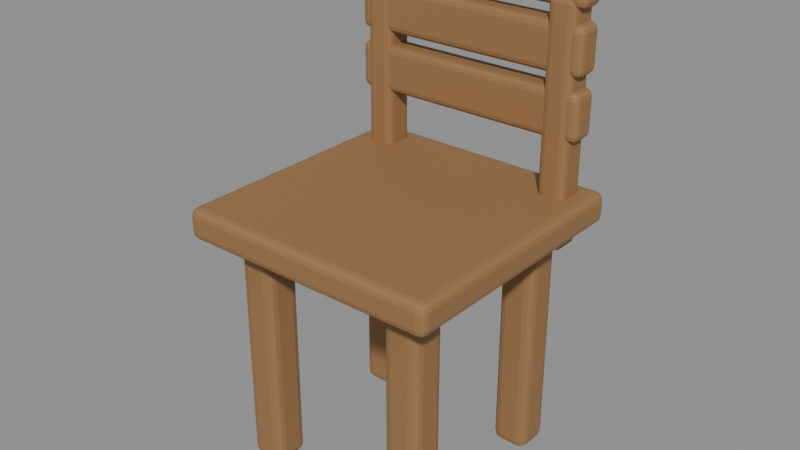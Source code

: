 # Source: best.blend  (saved by Blender 5.2.45; exported with 4.5.12 LTS)
import bpy
from mathutils import Matrix  # noqa: F401  (used for matrix-valued properties, if any)

bpy.ops.wm.read_factory_settings(use_empty=True)
scene = bpy.context.scene
scene.name = 'Scene'

# ---- materials (node trees are filled in below, after node groups)
mat_wood = bpy.data.materials.new('wood')
mat_wood.diffuse_color = (0.3095, 0.162, 0.06301, 1.0)

# ---- material node trees
mat_wood.use_nodes = True; mat_wood.node_tree.nodes.clear()
_N = mat_wood.node_tree.nodes; _L = mat_wood.node_tree.links
n0 = _N.new('ShaderNodeBsdfPrincipled'); n0.name = 'Principled BSDF'; n0.location = (-200, 100)
n0.inputs[0].default_value = (0.3095, 0.162, 0.06301, 1.0)
n0.inputs[2].default_value = 0.65
n0.inputs[10].default_value = 0.005
n1 = _N.new('ShaderNodeOutputMaterial'); n1.name = 'Material Output'; n1.location = (200, 100)
_L.new(n0.outputs[0], n1.inputs[0])
n1.is_active_output = True

# ---- meshes
me_cube = bpy.data.meshes.new('Cube')
me_cube.from_pydata([(-0.06, -0.06, -0.39), (-0.06, -0.06, 0.39), (-0.06, 0.06, -0.39), (-0.06, 0.06, 0.39), (0.06, -0.06, -0.39), (0.06, -0.06, 0.39), (0.06, 0.06, -0.39), (0.06, 0.06, 0.39)], [], [(0, 1, 3, 2), (2, 3, 7, 6), (6, 7, 5, 4), (4, 5, 1, 0), (2, 6, 4, 0), (7, 3, 1, 5)])
_uv = me_cube.uv_layers.new(name='UVMap')
_uv.uv.foreach_set('vector', [0.375, 0.0, 0.625, 0.0, 0.625, 0.25, 0.375, 0.25, 0.375, 0.25, 0.625, 0.25, 0.625, 0.5, 0.375, 0.5, 0.375, 0.5, 0.625, 0.5, 0.625, 0.75, 0.375, 0.75, 0.375, 0.75, 0.625, 0.75, 0.625, 1.0, 0.375, 1.0, 0.125, 0.5, 0.375, 0.5, 0.375, 0.75, 0.125, 0.75, 0.625, 0.5, 0.875, 0.5, 0.875, 0.75, 0.625, 0.75])
me_cube.materials.append(mat_wood)
me_cube.update()
me_cube_001 = bpy.data.meshes.new('Cube.001')
me_cube_001.from_pydata([(-0.06, -0.06, -0.39), (-0.06, -0.06, 0.39), (-0.06, 0.06, -0.39), (-0.06, 0.06, 0.39), (0.06, -0.06, -0.39), (0.06, -0.06, 0.39), (0.06, 0.06, -0.39), (0.06, 0.06, 0.39)], [], [(0, 1, 3, 2), (2, 3, 7, 6), (6, 7, 5, 4), (4, 5, 1, 0), (2, 6, 4, 0), (7, 3, 1, 5)])
_uv = me_cube_001.uv_layers.new(name='UVMap')
_uv.uv.foreach_set('vector', [0.375, 0.0, 0.625, 0.0, 0.625, 0.25, 0.375, 0.25, 0.375, 0.25, 0.625, 0.25, 0.625, 0.5, 0.375, 0.5, 0.375, 0.5, 0.625, 0.5, 0.625, 0.75, 0.375, 0.75, 0.375, 0.75, 0.625, 0.75, 0.625, 1.0, 0.375, 1.0, 0.125, 0.5, 0.375, 0.5, 0.375, 0.75, 0.125, 0.75, 0.625, 0.5, 0.875, 0.5, 0.875, 0.75, 0.625, 0.75])
me_cube_001.materials.append(mat_wood)
me_cube_001.update()
me_cube_002 = bpy.data.meshes.new('Cube.002')
me_cube_002.from_pydata([(-0.06, -0.06, -0.39), (-0.06, -0.06, 0.39), (-0.06, 0.06, -0.39), (-0.06, 0.06, 0.39), (0.06, -0.06, -0.39), (0.06, -0.06, 0.39), (0.06, 0.06, -0.39), (0.06, 0.06, 0.39)], [], [(0, 1, 3, 2), (2, 3, 7, 6), (6, 7, 5, 4), (4, 5, 1, 0), (2, 6, 4, 0), (7, 3, 1, 5)])
_uv = me_cube_002.uv_layers.new(name='UVMap')
_uv.uv.foreach_set('vector', [0.375, 0.0, 0.625, 0.0, 0.625, 0.25, 0.375, 0.25, 0.375, 0.25, 0.625, 0.25, 0.625, 0.5, 0.375, 0.5, 0.375, 0.5, 0.625, 0.5, 0.625, 0.75, 0.375, 0.75, 0.375, 0.75, 0.625, 0.75, 0.625, 1.0, 0.375, 1.0, 0.125, 0.5, 0.375, 0.5, 0.375, 0.75, 0.125, 0.75, 0.625, 0.5, 0.875, 0.5, 0.875, 0.75, 0.625, 0.75])
me_cube_002.materials.append(mat_wood)
me_cube_002.update()
me_cube_003 = bpy.data.meshes.new('Cube.003')
me_cube_003.from_pydata([(-0.06, -0.06, -0.39), (-0.06, -0.06, 0.39), (-0.06, 0.06, -0.39), (-0.06, 0.06, 0.39), (0.06, -0.06, -0.39), (0.06, -0.06, 0.39), (0.06, 0.06, -0.39), (0.06, 0.06, 0.39)], [], [(0, 1, 3, 2), (2, 3, 7, 6), (6, 7, 5, 4), (4, 5, 1, 0), (2, 6, 4, 0), (7, 3, 1, 5)])
_uv = me_cube_003.uv_layers.new(name='UVMap')
_uv.uv.foreach_set('vector', [0.375, 0.0, 0.625, 0.0, 0.625, 0.25, 0.375, 0.25, 0.375, 0.25, 0.625, 0.25, 0.625, 0.5, 0.375, 0.5, 0.375, 0.5, 0.625, 0.5, 0.625, 0.75, 0.375, 0.75, 0.375, 0.75, 0.625, 0.75, 0.625, 1.0, 0.375, 1.0, 0.125, 0.5, 0.375, 0.5, 0.375, 0.75, 0.125, 0.75, 0.625, 0.5, 0.875, 0.5, 0.875, 0.75, 0.625, 0.75])
me_cube_003.materials.append(mat_wood)
me_cube_003.update()
me_cube_004 = bpy.data.meshes.new('Cube.004')
me_cube_004.from_pydata([(-0.425, -0.425, -0.05), (-0.425, -0.425, 0.05), (-0.425, 0.425, -0.05), (-0.425, 0.425, 0.05), (0.425, -0.425, -0.05), (0.425, -0.425, 0.05), (0.425, 0.425, -0.05), (0.425, 0.425, 0.05)], [], [(0, 1, 3, 2), (2, 3, 7, 6), (6, 7, 5, 4), (4, 5, 1, 0), (2, 6, 4, 0), (7, 3, 1, 5)])
_uv = me_cube_004.uv_layers.new(name='UVMap')
_uv.uv.foreach_set('vector', [0.375, 0.0, 0.625, 0.0, 0.625, 0.25, 0.375, 0.25, 0.375, 0.25, 0.625, 0.25, 0.625, 0.5, 0.375, 0.5, 0.375, 0.5, 0.625, 0.5, 0.625, 0.75, 0.375, 0.75, 0.375, 0.75, 0.625, 0.75, 0.625, 1.0, 0.375, 1.0, 0.125, 0.5, 0.375, 0.5, 0.375, 0.75, 0.125, 0.75, 0.625, 0.5, 0.875, 0.5, 0.875, 0.75, 0.625, 0.75])
me_cube_004.materials.append(mat_wood)
me_cube_004.update()
me_cube_005 = bpy.data.meshes.new('Cube.005')
me_cube_005.from_pydata([(-0.045, -0.05, -0.38), (-0.045, -0.05, 0.38), (-0.045, 0.05, -0.38), (-0.045, 0.05, 0.38), (0.045, -0.05, -0.38), (0.045, -0.05, 0.38), (0.045, 0.05, -0.38), (0.045, 0.05, 0.38)], [], [(0, 1, 3, 2), (2, 3, 7, 6), (6, 7, 5, 4), (4, 5, 1, 0), (2, 6, 4, 0), (7, 3, 1, 5)])
_uv = me_cube_005.uv_layers.new(name='UVMap')
_uv.uv.foreach_set('vector', [0.375, 0.0, 0.625, 0.0, 0.625, 0.25, 0.375, 0.25, 0.375, 0.25, 0.625, 0.25, 0.625, 0.5, 0.375, 0.5, 0.375, 0.5, 0.625, 0.5, 0.625, 0.75, 0.375, 0.75, 0.375, 0.75, 0.625, 0.75, 0.625, 1.0, 0.375, 1.0, 0.125, 0.5, 0.375, 0.5, 0.375, 0.75, 0.125, 0.75, 0.625, 0.5, 0.875, 0.5, 0.875, 0.75, 0.625, 0.75])
me_cube_005.materials.append(mat_wood)
me_cube_005.update()
me_cube_006 = bpy.data.meshes.new('Cube.006')
me_cube_006.from_pydata([(-0.045, -0.05, -0.38), (-0.045, -0.05, 0.38), (-0.045, 0.05, -0.38), (-0.045, 0.05, 0.38), (0.045, -0.05, -0.38), (0.045, -0.05, 0.38), (0.045, 0.05, -0.38), (0.045, 0.05, 0.38)], [], [(0, 1, 3, 2), (2, 3, 7, 6), (6, 7, 5, 4), (4, 5, 1, 0), (2, 6, 4, 0), (7, 3, 1, 5)])
_uv = me_cube_006.uv_layers.new(name='UVMap')
_uv.uv.foreach_set('vector', [0.375, 0.0, 0.625, 0.0, 0.625, 0.25, 0.375, 0.25, 0.375, 0.25, 0.625, 0.25, 0.625, 0.5, 0.375, 0.5, 0.375, 0.5, 0.625, 0.5, 0.625, 0.75, 0.375, 0.75, 0.375, 0.75, 0.625, 0.75, 0.625, 1.0, 0.375, 1.0, 0.125, 0.5, 0.375, 0.5, 0.375, 0.75, 0.125, 0.75, 0.625, 0.5, 0.875, 0.5, 0.875, 0.75, 0.625, 0.75])
me_cube_006.materials.append(mat_wood)
me_cube_006.update()
me_cube_007 = bpy.data.meshes.new('Cube.007')
me_cube_007.from_pydata([(-0.39, -0.045, -0.075), (-0.39, -0.045, 0.075), (-0.39, 0.045, -0.075), (-0.39, 0.045, 0.075), (0.39, -0.045, -0.075), (0.39, -0.045, 0.075), (0.39, 0.045, -0.075), (0.39, 0.045, 0.075)], [], [(0, 1, 3, 2), (2, 3, 7, 6), (6, 7, 5, 4), (4, 5, 1, 0), (2, 6, 4, 0), (7, 3, 1, 5)])
_uv = me_cube_007.uv_layers.new(name='UVMap')
_uv.uv.foreach_set('vector', [0.375, 0.0, 0.625, 0.0, 0.625, 0.25, 0.375, 0.25, 0.375, 0.25, 0.625, 0.25, 0.625, 0.5, 0.375, 0.5, 0.375, 0.5, 0.625, 0.5, 0.625, 0.75, 0.375, 0.75, 0.375, 0.75, 0.625, 0.75, 0.625, 1.0, 0.375, 1.0, 0.125, 0.5, 0.375, 0.5, 0.375, 0.75, 0.125, 0.75, 0.625, 0.5, 0.875, 0.5, 0.875, 0.75, 0.625, 0.75])
me_cube_007.materials.append(mat_wood)
me_cube_007.update()
me_cube_008 = bpy.data.meshes.new('Cube.008')
me_cube_008.from_pydata([(-0.39, -0.045, -0.075), (-0.39, -0.045, 0.075), (-0.39, 0.045, -0.075), (-0.39, 0.045, 0.075), (0.39, -0.045, -0.075), (0.39, -0.045, 0.075), (0.39, 0.045, -0.075), (0.39, 0.045, 0.075)], [], [(0, 1, 3, 2), (2, 3, 7, 6), (6, 7, 5, 4), (4, 5, 1, 0), (2, 6, 4, 0), (7, 3, 1, 5)])
_uv = me_cube_008.uv_layers.new(name='UVMap')
_uv.uv.foreach_set('vector', [0.375, 0.0, 0.625, 0.0, 0.625, 0.25, 0.375, 0.25, 0.375, 0.25, 0.625, 0.25, 0.625, 0.5, 0.375, 0.5, 0.375, 0.5, 0.625, 0.5, 0.625, 0.75, 0.375, 0.75, 0.375, 0.75, 0.625, 0.75, 0.625, 1.0, 0.375, 1.0, 0.125, 0.5, 0.375, 0.5, 0.375, 0.75, 0.125, 0.75, 0.625, 0.5, 0.875, 0.5, 0.875, 0.75, 0.625, 0.75])
me_cube_008.materials.append(mat_wood)
me_cube_008.update()
me_cube_009 = bpy.data.meshes.new('Cube.009')
me_cube_009.from_pydata([(-0.39, -0.045, -0.075), (-0.39, -0.045, 0.075), (-0.39, 0.045, -0.075), (-0.39, 0.045, 0.075), (0.39, -0.045, -0.075), (0.39, -0.045, 0.075), (0.39, 0.045, -0.075), (0.39, 0.045, 0.075)], [], [(0, 1, 3, 2), (2, 3, 7, 6), (6, 7, 5, 4), (4, 5, 1, 0), (2, 6, 4, 0), (7, 3, 1, 5)])
_uv = me_cube_009.uv_layers.new(name='UVMap')
_uv.uv.foreach_set('vector', [0.375, 0.0, 0.625, 0.0, 0.625, 0.25, 0.375, 0.25, 0.375, 0.25, 0.625, 0.25, 0.625, 0.5, 0.375, 0.5, 0.375, 0.5, 0.625, 0.5, 0.625, 0.75, 0.375, 0.75, 0.375, 0.75, 0.625, 0.75, 0.625, 1.0, 0.375, 1.0, 0.125, 0.5, 0.375, 0.5, 0.375, 0.75, 0.125, 0.75, 0.625, 0.5, 0.875, 0.5, 0.875, 0.75, 0.625, 0.75])
me_cube_009.materials.append(mat_wood)
me_cube_009.update()

# ---- objects
ob_inventory_43 = bpy.data.objects.new('inventory_43', None)
ob_leg = bpy.data.objects.new('Leg', me_cube)
ob_leg_001 = bpy.data.objects.new('Leg.001', me_cube_001)
ob_leg_002 = bpy.data.objects.new('Leg.002', me_cube_002)
ob_leg_003 = bpy.data.objects.new('Leg.003', me_cube_003)
ob_seat = bpy.data.objects.new('Seat', me_cube_004)
ob_back_upright = bpy.data.objects.new('Back upright', me_cube_005)
ob_back_upright_001 = bpy.data.objects.new('Back upright.001', me_cube_006)
ob_back_slat = bpy.data.objects.new('Back slat', me_cube_007)
ob_back_slat_001 = bpy.data.objects.new('Back slat.001', me_cube_008)
ob_back_slat_002 = bpy.data.objects.new('Back slat.002', me_cube_009)

# ---- transforms, parenting, visibility, modifiers, constraints
ob_inventory_43.location = (0.0, 0.0, 0.0)
ob_inventory_43.scale = (1.25, 1.25, 1.25)
ob_leg.parent = ob_inventory_43
ob_leg.location = (0.13, -0.13, 0.39)
_m = ob_leg.modifiers.new('Soft manufactured edges', 'BEVEL')
_m.width = 0.03
_m.width_pct = 0.03
_m.segments = 3
ob_leg_001.parent = ob_inventory_43
ob_leg_001.location = (0.13, -0.67, 0.39)
_m = ob_leg_001.modifiers.new('Soft manufactured edges', 'BEVEL')
_m.width = 0.03
_m.width_pct = 0.03
_m.segments = 3
ob_leg_002.parent = ob_inventory_43
ob_leg_002.location = (0.67, -0.13, 0.39)
_m = ob_leg_002.modifiers.new('Soft manufactured edges', 'BEVEL')
_m.width = 0.03
_m.width_pct = 0.03
_m.segments = 3
ob_leg_003.parent = ob_inventory_43
ob_leg_003.location = (0.67, -0.67, 0.39)
_m = ob_leg_003.modifiers.new('Soft manufactured edges', 'BEVEL')
_m.width = 0.03
_m.width_pct = 0.03
_m.segments = 3
ob_seat.parent = ob_inventory_43
ob_seat.location = (0.4, -0.4, 0.82)
_m = ob_seat.modifiers.new('Soft manufactured edges', 'BEVEL')
_m.width = 0.025
_m.width_pct = 0.025
_m.segments = 3
ob_back_upright.parent = ob_inventory_43
ob_back_upright.location = (0.08, -0.07, 1.08)
_m = ob_back_upright.modifiers.new('Soft manufactured edges', 'BEVEL')
_m.width = 0.0225
_m.width_pct = 0.0225
_m.segments = 3
ob_back_upright_001.parent = ob_inventory_43
ob_back_upright_001.location = (0.72, -0.07, 1.08)
_m = ob_back_upright_001.modifiers.new('Soft manufactured edges', 'BEVEL')
_m.width = 0.0225
_m.width_pct = 0.0225
_m.segments = 3
ob_back_slat.parent = ob_inventory_43
ob_back_slat.location = (0.4, -0.07, 1.12)
_m = ob_back_slat.modifiers.new('Soft manufactured edges', 'BEVEL')
_m.width = 0.0225
_m.width_pct = 0.0225
_m.segments = 3
ob_back_slat_001.parent = ob_inventory_43
ob_back_slat_001.location = (0.4, -0.07, 1.31)
_m = ob_back_slat_001.modifiers.new('Soft manufactured edges', 'BEVEL')
_m.width = 0.0225
_m.width_pct = 0.0225
_m.segments = 3
ob_back_slat_002.parent = ob_inventory_43
ob_back_slat_002.location = (0.4, -0.07, 1.5)
_m = ob_back_slat_002.modifiers.new('Soft manufactured edges', 'BEVEL')
_m.width = 0.0225
_m.width_pct = 0.0225
_m.segments = 3

# ---- collection membership
scene.collection.objects.link(ob_inventory_43)
scene.collection.objects.link(ob_leg)
scene.collection.objects.link(ob_leg_001)
scene.collection.objects.link(ob_leg_002)
scene.collection.objects.link(ob_leg_003)
scene.collection.objects.link(ob_seat)
scene.collection.objects.link(ob_back_upright)
scene.collection.objects.link(ob_back_upright_001)
scene.collection.objects.link(ob_back_slat)
scene.collection.objects.link(ob_back_slat_001)
scene.collection.objects.link(ob_back_slat_002)

# ---- scene / render settings (as saved in the file)
scene.frame_start = 1; scene.frame_end = 250; scene.frame_set(1)
scene.render.engine = 'BLENDER_EEVEE_NEXT'
scene.render.bake_bias = 0.0
scene.render.bake_samples = 0
scene.render.compositor_device = 'GPU'
scene.eevee.use_volume_custom_range = False
scene.eevee.fast_gi_thickness_near = 0.1
scene.eevee.fast_gi_thickness_far = 0.0
scene.eevee.ray_tracing_options.screen_trace_thickness = 0.1
bpy.context.view_layer.update()

# ---- added for rendering (the .blend has no active camera and no usable light): camera, sun + grey world if the file has none
cam_auto = bpy.data.cameras.new('AutoCamera')
cam_auto.lens = 50.0
cam_auto.sensor_width = 36.0
cam_auto.clip_end = 1000.0
ob_auto_camera = bpy.data.objects.new('AutoCamera', cam_auto)
scene.collection.objects.link(ob_auto_camera)
ob_auto_camera.location = (2.79146, -3.24975, 2.81754)
ob_auto_camera.rotation_euler = (1.09748, -7.21219e-08, 0.694738)
scene.camera = ob_auto_camera
light_auto_sun = bpy.data.lights.new('AutoSun', 'SUN')
light_auto_sun.energy = 3.0
light_auto_sun.angle = 0.0523599
ob_auto_sun = bpy.data.objects.new('AutoSun', light_auto_sun)
scene.collection.objects.link(ob_auto_sun)
ob_auto_sun.rotation_euler = (0.872665, 0.174533, 0.523599)
if scene.world is None:
    world_auto = bpy.data.worlds.new('AutoWorld')
    world_auto.color = (0.3, 0.3, 0.3)
    scene.world = world_auto
bpy.context.view_layer.update()
